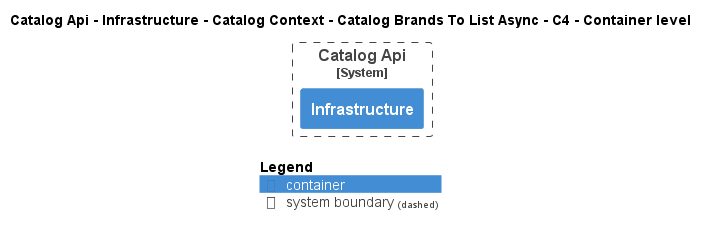

The diagram above was rendered by PlantUML. Its source (embedded in the PNG):
@startuml
!pragma layout smetana
!include ..\..\..\..\..\..\..\..\.c4s\C4_Container.puml

AddElementTag("state:new", $bgColor=green, $fontColor=#ffffff, $borderColor=green, $shadowing="False")
AddElementTag("state:changed", $bgColor=orange, $fontColor=#ffffff, $borderColor=orange, $shadowing="False")
AddElementTag("state:removed", $bgColor=red, $fontColor=#ffffff, $borderColor=red, $shadowing="False")

AddRelTag("state:new", $textColor=green, $lineColor=green)
AddRelTag("state:changed", $textColor=orange, $lineColor=orange)
AddRelTag("state:removed", $textColor=red, $lineColor=red)

SHOW_PERSON_PORTRAIT()
LAYOUT_TOP_DOWN()

skinparam linetype polyline

title Catalog Api - Infrastructure - Catalog Context - Catalog Brands To List Async - C4 - Container level


System_Boundary(dotnet.eShop.Architecture.SoftwareSystems.CatalogApi, "Catalog Api") {
    Container(dotnet.eShop.Architecture.SoftwareSystems.CatalogApi.Containers.Infrastructure, "Infrastructure", "", "")
}



SHOW_LEGEND()
@enduml